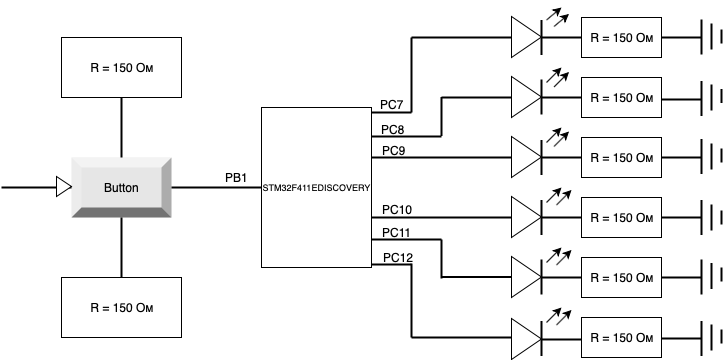

The diagram above was exported from draw.io. Its source (the exported page's mxGraphModel, read from the mxfile embedded in the PNG):
<mxGraphModel dx="946" dy="557" grid="1" gridSize="10" guides="1" tooltips="1" connect="1" arrows="1" fold="1" page="1" pageScale="1" pageWidth="827" pageHeight="1169" math="0" shadow="0">
  <root>
    <mxCell id="0" />
    <mxCell id="1" parent="0" />
    <mxCell id="Hu2xuVq8HOrakyNlkQLJ-1" value="R = 150 Ом" style="rounded=0;whiteSpace=wrap;html=1;" vertex="1" parent="1">
      <mxGeometry x="80" y="80" width="120" height="60" as="geometry" />
    </mxCell>
    <mxCell id="Hu2xuVq8HOrakyNlkQLJ-2" value="Button" style="labelPosition=center;verticalLabelPosition=middle;align=center;html=1;shape=mxgraph.basic.shaded_button;dx=10;fillColor=#E6E6E6;strokeColor=none;" vertex="1" parent="1">
      <mxGeometry x="90" y="200" width="100" height="60" as="geometry" />
    </mxCell>
    <mxCell id="Hu2xuVq8HOrakyNlkQLJ-5" value="R = 150 Ом" style="rounded=0;whiteSpace=wrap;html=1;" vertex="1" parent="1">
      <mxGeometry x="80" y="320" width="120" height="60" as="geometry" />
    </mxCell>
    <mxCell id="Hu2xuVq8HOrakyNlkQLJ-6" value="" style="line;strokeWidth=2;direction=south;html=1;" vertex="1" parent="1">
      <mxGeometry x="135" y="140" width="10" height="60" as="geometry" />
    </mxCell>
    <mxCell id="Hu2xuVq8HOrakyNlkQLJ-7" value="" style="line;strokeWidth=2;direction=south;html=1;" vertex="1" parent="1">
      <mxGeometry x="135" y="260" width="10" height="60" as="geometry" />
    </mxCell>
    <mxCell id="Hu2xuVq8HOrakyNlkQLJ-8" value="&lt;div class=&quot;page&quot; title=&quot;Page 1&quot; style=&quot;white-space: normal&quot;&gt;&lt;div class=&quot;section&quot; style=&quot;background-color: rgb(255 , 255 , 255)&quot;&gt;&lt;div class=&quot;layoutArea&quot;&gt;&lt;div class=&quot;column&quot;&gt;&lt;p&gt;&lt;span style=&quot;font-family: &amp;#34;helvetica&amp;#34; ; line-height: 143%&quot;&gt;&lt;font style=&quot;font-size: 9px&quot;&gt;STM32F411EDISCOVERY&lt;/font&gt;&lt;/span&gt;&lt;/p&gt;&lt;/div&gt;&lt;/div&gt;&lt;/div&gt;&lt;/div&gt;" style="rounded=0;whiteSpace=wrap;html=1;direction=south;" vertex="1" parent="1">
      <mxGeometry x="280" y="150" width="110" height="160" as="geometry" />
    </mxCell>
    <mxCell id="Hu2xuVq8HOrakyNlkQLJ-9" value="" style="line;strokeWidth=2;html=1;" vertex="1" parent="1">
      <mxGeometry x="190" y="225" width="90" height="10" as="geometry" />
    </mxCell>
    <mxCell id="Hu2xuVq8HOrakyNlkQLJ-10" value="R = 150 Oм" style="rounded=0;whiteSpace=wrap;html=1;" vertex="1" parent="1">
      <mxGeometry x="600" y="60" width="80" height="40" as="geometry" />
    </mxCell>
    <mxCell id="Hu2xuVq8HOrakyNlkQLJ-16" value="&lt;span style=&quot;white-space: normal&quot;&gt;R = 150 Oм&lt;/span&gt;" style="rounded=0;whiteSpace=wrap;html=1;" vertex="1" parent="1">
      <mxGeometry x="600" y="120" width="80" height="40" as="geometry" />
    </mxCell>
    <mxCell id="Hu2xuVq8HOrakyNlkQLJ-17" value="&lt;span style=&quot;white-space: normal&quot;&gt;R = 150 Oм&lt;/span&gt;" style="rounded=0;whiteSpace=wrap;html=1;" vertex="1" parent="1">
      <mxGeometry x="600" y="180" width="80" height="40" as="geometry" />
    </mxCell>
    <mxCell id="Hu2xuVq8HOrakyNlkQLJ-18" value="&lt;span style=&quot;white-space: normal&quot;&gt;R = 150 Oм&lt;/span&gt;" style="rounded=0;whiteSpace=wrap;html=1;" vertex="1" parent="1">
      <mxGeometry x="600" y="240" width="80" height="40" as="geometry" />
    </mxCell>
    <mxCell id="Hu2xuVq8HOrakyNlkQLJ-19" value="&lt;span style=&quot;white-space: normal&quot;&gt;R = 150 Oм&lt;/span&gt;" style="rounded=0;whiteSpace=wrap;html=1;" vertex="1" parent="1">
      <mxGeometry x="600" y="300" width="80" height="40" as="geometry" />
    </mxCell>
    <mxCell id="Hu2xuVq8HOrakyNlkQLJ-20" value="&lt;span style=&quot;white-space: normal&quot;&gt;R = 150 Oм&lt;/span&gt;" style="rounded=0;whiteSpace=wrap;html=1;" vertex="1" parent="1">
      <mxGeometry x="600" y="360" width="80" height="40" as="geometry" />
    </mxCell>
    <mxCell id="Hu2xuVq8HOrakyNlkQLJ-21" value="PB1" style="text;html=1;align=center;verticalAlign=middle;resizable=0;points=[];;autosize=1;" vertex="1" parent="1">
      <mxGeometry x="235" y="210" width="40" height="20" as="geometry" />
    </mxCell>
    <mxCell id="Hu2xuVq8HOrakyNlkQLJ-22" value="" style="line;strokeWidth=2;html=1;" vertex="1" parent="1">
      <mxGeometry x="20" y="225" width="70" height="10" as="geometry" />
    </mxCell>
    <mxCell id="Hu2xuVq8HOrakyNlkQLJ-23" value="" style="triangle;whiteSpace=wrap;html=1;" vertex="1" parent="1">
      <mxGeometry x="75" y="219" width="15" height="20" as="geometry" />
    </mxCell>
    <mxCell id="Hu2xuVq8HOrakyNlkQLJ-24" value="" style="line;strokeWidth=2;html=1;" vertex="1" parent="1">
      <mxGeometry x="560" y="75" width="40" height="10" as="geometry" />
    </mxCell>
    <mxCell id="Hu2xuVq8HOrakyNlkQLJ-25" value="" style="line;strokeWidth=2;html=1;" vertex="1" parent="1">
      <mxGeometry x="560" y="135" width="40" height="10" as="geometry" />
    </mxCell>
    <mxCell id="Hu2xuVq8HOrakyNlkQLJ-26" value="" style="line;strokeWidth=2;html=1;" vertex="1" parent="1">
      <mxGeometry x="560" y="195" width="40" height="10" as="geometry" />
    </mxCell>
    <mxCell id="Hu2xuVq8HOrakyNlkQLJ-27" value="" style="line;strokeWidth=2;html=1;" vertex="1" parent="1">
      <mxGeometry x="560" y="255" width="40" height="10" as="geometry" />
    </mxCell>
    <mxCell id="Hu2xuVq8HOrakyNlkQLJ-28" value="" style="line;strokeWidth=2;html=1;" vertex="1" parent="1">
      <mxGeometry x="560" y="315" width="40" height="10" as="geometry" />
    </mxCell>
    <mxCell id="Hu2xuVq8HOrakyNlkQLJ-29" value="" style="line;strokeWidth=2;html=1;" vertex="1" parent="1">
      <mxGeometry x="560" y="377" width="40" height="10" as="geometry" />
    </mxCell>
    <mxCell id="Hu2xuVq8HOrakyNlkQLJ-31" value="" style="line;strokeWidth=2;direction=south;html=1;" vertex="1" parent="1">
      <mxGeometry x="555" y="62.5" width="10" height="35" as="geometry" />
    </mxCell>
    <mxCell id="Hu2xuVq8HOrakyNlkQLJ-32" value="" style="line;strokeWidth=2;direction=south;html=1;" vertex="1" parent="1">
      <mxGeometry x="555" y="363.5" width="10" height="35" as="geometry" />
    </mxCell>
    <mxCell id="Hu2xuVq8HOrakyNlkQLJ-33" value="" style="line;strokeWidth=2;direction=south;html=1;" vertex="1" parent="1">
      <mxGeometry x="555" y="302" width="10" height="35" as="geometry" />
    </mxCell>
    <mxCell id="Hu2xuVq8HOrakyNlkQLJ-34" value="" style="line;strokeWidth=2;direction=south;html=1;" vertex="1" parent="1">
      <mxGeometry x="555" y="242.5" width="10" height="35" as="geometry" />
    </mxCell>
    <mxCell id="Hu2xuVq8HOrakyNlkQLJ-35" value="" style="line;strokeWidth=2;direction=south;html=1;" vertex="1" parent="1">
      <mxGeometry x="555" y="182.5" width="10" height="35" as="geometry" />
    </mxCell>
    <mxCell id="Hu2xuVq8HOrakyNlkQLJ-36" value="" style="line;strokeWidth=2;direction=south;html=1;" vertex="1" parent="1">
      <mxGeometry x="555" y="122" width="10" height="35" as="geometry" />
    </mxCell>
    <mxCell id="Hu2xuVq8HOrakyNlkQLJ-38" value="" style="triangle;whiteSpace=wrap;html=1;" vertex="1" parent="1">
      <mxGeometry x="530" y="59" width="30" height="41" as="geometry" />
    </mxCell>
    <mxCell id="Hu2xuVq8HOrakyNlkQLJ-39" value="" style="triangle;whiteSpace=wrap;html=1;" vertex="1" parent="1">
      <mxGeometry x="530" y="119" width="30" height="41" as="geometry" />
    </mxCell>
    <mxCell id="Hu2xuVq8HOrakyNlkQLJ-40" value="" style="triangle;whiteSpace=wrap;html=1;" vertex="1" parent="1">
      <mxGeometry x="530" y="179" width="30" height="41" as="geometry" />
    </mxCell>
    <mxCell id="Hu2xuVq8HOrakyNlkQLJ-41" value="" style="triangle;whiteSpace=wrap;html=1;" vertex="1" parent="1">
      <mxGeometry x="530" y="239" width="30" height="41" as="geometry" />
    </mxCell>
    <mxCell id="Hu2xuVq8HOrakyNlkQLJ-42" value="" style="triangle;whiteSpace=wrap;html=1;" vertex="1" parent="1">
      <mxGeometry x="530" y="299" width="30" height="41" as="geometry" />
    </mxCell>
    <mxCell id="Hu2xuVq8HOrakyNlkQLJ-43" value="" style="triangle;whiteSpace=wrap;html=1;" vertex="1" parent="1">
      <mxGeometry x="530" y="361" width="30" height="41" as="geometry" />
    </mxCell>
    <mxCell id="Hu2xuVq8HOrakyNlkQLJ-45" value="" style="line;strokeWidth=2;html=1;" vertex="1" parent="1">
      <mxGeometry x="390" y="255" width="140" height="10" as="geometry" />
    </mxCell>
    <mxCell id="Hu2xuVq8HOrakyNlkQLJ-46" value="" style="line;strokeWidth=2;html=1;" vertex="1" parent="1">
      <mxGeometry x="390" y="195" width="140" height="10" as="geometry" />
    </mxCell>
    <mxCell id="Hu2xuVq8HOrakyNlkQLJ-47" value="" style="line;strokeWidth=2;html=1;" vertex="1" parent="1">
      <mxGeometry x="390" y="277" width="70" height="10" as="geometry" />
    </mxCell>
    <mxCell id="Hu2xuVq8HOrakyNlkQLJ-48" value="" style="line;strokeWidth=2;direction=south;html=1;" vertex="1" parent="1">
      <mxGeometry x="455" y="282" width="10" height="39" as="geometry" />
    </mxCell>
    <mxCell id="Hu2xuVq8HOrakyNlkQLJ-49" value="" style="line;strokeWidth=2;html=1;" vertex="1" parent="1">
      <mxGeometry x="460" y="314.5" width="70" height="10" as="geometry" />
    </mxCell>
    <mxCell id="Hu2xuVq8HOrakyNlkQLJ-50" value="" style="line;strokeWidth=2;html=1;" vertex="1" parent="1">
      <mxGeometry x="390" y="302" width="40" height="10" as="geometry" />
    </mxCell>
    <mxCell id="Hu2xuVq8HOrakyNlkQLJ-51" value="" style="line;strokeWidth=2;direction=south;html=1;" vertex="1" parent="1">
      <mxGeometry x="425" y="306" width="10" height="74" as="geometry" />
    </mxCell>
    <mxCell id="Hu2xuVq8HOrakyNlkQLJ-52" value="" style="line;strokeWidth=2;html=1;" vertex="1" parent="1">
      <mxGeometry x="430" y="375" width="100" height="10" as="geometry" />
    </mxCell>
    <mxCell id="Hu2xuVq8HOrakyNlkQLJ-53" value="" style="line;strokeWidth=2;html=1;" vertex="1" parent="1">
      <mxGeometry x="390" y="174" width="70" height="10" as="geometry" />
    </mxCell>
    <mxCell id="Hu2xuVq8HOrakyNlkQLJ-54" value="" style="line;strokeWidth=2;direction=south;html=1;" vertex="1" parent="1">
      <mxGeometry x="455" y="139.5" width="10" height="39" as="geometry" />
    </mxCell>
    <mxCell id="Hu2xuVq8HOrakyNlkQLJ-55" value="" style="line;strokeWidth=2;html=1;" vertex="1" parent="1">
      <mxGeometry x="460" y="135" width="70" height="10" as="geometry" />
    </mxCell>
    <mxCell id="Hu2xuVq8HOrakyNlkQLJ-56" value="" style="line;strokeWidth=2;html=1;" vertex="1" parent="1">
      <mxGeometry x="390" y="150" width="40" height="10" as="geometry" />
    </mxCell>
    <mxCell id="Hu2xuVq8HOrakyNlkQLJ-57" value="" style="line;strokeWidth=2;direction=south;html=1;" vertex="1" parent="1">
      <mxGeometry x="425" y="80" width="10" height="75" as="geometry" />
    </mxCell>
    <mxCell id="Hu2xuVq8HOrakyNlkQLJ-58" value="" style="line;strokeWidth=2;html=1;" vertex="1" parent="1">
      <mxGeometry x="430" y="75" width="100" height="10" as="geometry" />
    </mxCell>
    <mxCell id="Hu2xuVq8HOrakyNlkQLJ-59" value="PC7" style="text;html=1;align=center;verticalAlign=middle;resizable=0;points=[];;autosize=1;" vertex="1" parent="1">
      <mxGeometry x="390" y="137" width="40" height="20" as="geometry" />
    </mxCell>
    <mxCell id="Hu2xuVq8HOrakyNlkQLJ-60" value="PC8" style="text;html=1;align=center;verticalAlign=middle;resizable=0;points=[];;autosize=1;" vertex="1" parent="1">
      <mxGeometry x="391" y="162" width="40" height="20" as="geometry" />
    </mxCell>
    <mxCell id="Hu2xuVq8HOrakyNlkQLJ-61" value="PC9" style="text;html=1;align=center;verticalAlign=middle;resizable=0;points=[];;autosize=1;" vertex="1" parent="1">
      <mxGeometry x="392" y="183" width="40" height="20" as="geometry" />
    </mxCell>
    <mxCell id="Hu2xuVq8HOrakyNlkQLJ-62" value="PC10" style="text;html=1;align=center;verticalAlign=middle;resizable=0;points=[];;autosize=1;" vertex="1" parent="1">
      <mxGeometry x="391" y="242" width="50" height="20" as="geometry" />
    </mxCell>
    <mxCell id="Hu2xuVq8HOrakyNlkQLJ-63" value="PC11" style="text;html=1;align=center;verticalAlign=middle;resizable=0;points=[];;autosize=1;" vertex="1" parent="1">
      <mxGeometry x="395.5" y="265" width="40" height="20" as="geometry" />
    </mxCell>
    <mxCell id="Hu2xuVq8HOrakyNlkQLJ-64" value="PC12" style="text;html=1;align=center;verticalAlign=middle;resizable=0;points=[];;autosize=1;" vertex="1" parent="1">
      <mxGeometry x="392" y="290" width="50" height="20" as="geometry" />
    </mxCell>
    <mxCell id="Hu2xuVq8HOrakyNlkQLJ-71" value="" style="endArrow=classic;html=1;" edge="1" parent="1">
      <mxGeometry width="50" height="50" relative="1" as="geometry">
        <mxPoint x="565" y="62.5" as="sourcePoint" />
        <mxPoint x="580" y="50" as="targetPoint" />
      </mxGeometry>
    </mxCell>
    <mxCell id="Hu2xuVq8HOrakyNlkQLJ-72" value="" style="endArrow=classic;html=1;" edge="1" parent="1">
      <mxGeometry width="50" height="50" relative="1" as="geometry">
        <mxPoint x="572.5" y="69" as="sourcePoint" />
        <mxPoint x="587.5" y="56.5" as="targetPoint" />
      </mxGeometry>
    </mxCell>
    <mxCell id="Hu2xuVq8HOrakyNlkQLJ-77" value="" style="endArrow=classic;html=1;" edge="1" parent="1">
      <mxGeometry width="50" height="50" relative="1" as="geometry">
        <mxPoint x="565" y="125" as="sourcePoint" />
        <mxPoint x="580" y="110" as="targetPoint" />
      </mxGeometry>
    </mxCell>
    <mxCell id="Hu2xuVq8HOrakyNlkQLJ-80" value="" style="endArrow=classic;html=1;" edge="1" parent="1">
      <mxGeometry width="50" height="50" relative="1" as="geometry">
        <mxPoint x="572.5" y="129.5" as="sourcePoint" />
        <mxPoint x="587.5" y="114.5" as="targetPoint" />
      </mxGeometry>
    </mxCell>
    <mxCell id="Hu2xuVq8HOrakyNlkQLJ-81" value="" style="endArrow=classic;html=1;" edge="1" parent="1">
      <mxGeometry width="50" height="50" relative="1" as="geometry">
        <mxPoint x="565" y="185" as="sourcePoint" />
        <mxPoint x="580" y="170" as="targetPoint" />
      </mxGeometry>
    </mxCell>
    <mxCell id="Hu2xuVq8HOrakyNlkQLJ-82" value="" style="endArrow=classic;html=1;" edge="1" parent="1">
      <mxGeometry width="50" height="50" relative="1" as="geometry">
        <mxPoint x="572.5" y="189" as="sourcePoint" />
        <mxPoint x="587.5" y="174" as="targetPoint" />
      </mxGeometry>
    </mxCell>
    <mxCell id="Hu2xuVq8HOrakyNlkQLJ-83" value="" style="endArrow=classic;html=1;" edge="1" parent="1">
      <mxGeometry width="50" height="50" relative="1" as="geometry">
        <mxPoint x="565" y="245" as="sourcePoint" />
        <mxPoint x="580" y="230" as="targetPoint" />
      </mxGeometry>
    </mxCell>
    <mxCell id="Hu2xuVq8HOrakyNlkQLJ-84" value="" style="endArrow=classic;html=1;" edge="1" parent="1">
      <mxGeometry width="50" height="50" relative="1" as="geometry">
        <mxPoint x="575" y="247.5" as="sourcePoint" />
        <mxPoint x="590" y="232.5" as="targetPoint" />
      </mxGeometry>
    </mxCell>
    <mxCell id="Hu2xuVq8HOrakyNlkQLJ-85" value="" style="endArrow=classic;html=1;" edge="1" parent="1">
      <mxGeometry width="50" height="50" relative="1" as="geometry">
        <mxPoint x="565" y="305" as="sourcePoint" />
        <mxPoint x="580" y="290" as="targetPoint" />
      </mxGeometry>
    </mxCell>
    <mxCell id="Hu2xuVq8HOrakyNlkQLJ-86" value="" style="endArrow=classic;html=1;" edge="1" parent="1">
      <mxGeometry width="50" height="50" relative="1" as="geometry">
        <mxPoint x="575" y="307.5" as="sourcePoint" />
        <mxPoint x="590" y="292.5" as="targetPoint" />
      </mxGeometry>
    </mxCell>
    <mxCell id="Hu2xuVq8HOrakyNlkQLJ-87" value="" style="endArrow=classic;html=1;" edge="1" parent="1">
      <mxGeometry width="50" height="50" relative="1" as="geometry">
        <mxPoint x="565" y="365" as="sourcePoint" />
        <mxPoint x="580" y="350" as="targetPoint" />
      </mxGeometry>
    </mxCell>
    <mxCell id="Hu2xuVq8HOrakyNlkQLJ-88" value="" style="endArrow=classic;html=1;" edge="1" parent="1">
      <mxGeometry width="50" height="50" relative="1" as="geometry">
        <mxPoint x="575" y="367.5" as="sourcePoint" />
        <mxPoint x="590" y="352.5" as="targetPoint" />
      </mxGeometry>
    </mxCell>
    <mxCell id="Hu2xuVq8HOrakyNlkQLJ-89" value="" style="line;strokeWidth=2;html=1;" vertex="1" parent="1">
      <mxGeometry x="680" y="75" width="40" height="10" as="geometry" />
    </mxCell>
    <mxCell id="Hu2xuVq8HOrakyNlkQLJ-90" value="" style="line;strokeWidth=2;html=1;" vertex="1" parent="1">
      <mxGeometry x="680" y="137" width="40" height="10" as="geometry" />
    </mxCell>
    <mxCell id="Hu2xuVq8HOrakyNlkQLJ-91" value="" style="line;strokeWidth=2;html=1;" vertex="1" parent="1">
      <mxGeometry x="680" y="376" width="40" height="10" as="geometry" />
    </mxCell>
    <mxCell id="Hu2xuVq8HOrakyNlkQLJ-92" value="" style="line;strokeWidth=2;html=1;" vertex="1" parent="1">
      <mxGeometry x="680" y="315" width="40" height="10" as="geometry" />
    </mxCell>
    <mxCell id="Hu2xuVq8HOrakyNlkQLJ-93" value="" style="line;strokeWidth=2;html=1;" vertex="1" parent="1">
      <mxGeometry x="680" y="255" width="40" height="10" as="geometry" />
    </mxCell>
    <mxCell id="Hu2xuVq8HOrakyNlkQLJ-94" value="" style="line;strokeWidth=2;html=1;" vertex="1" parent="1">
      <mxGeometry x="680" y="195" width="40" height="10" as="geometry" />
    </mxCell>
    <mxCell id="Hu2xuVq8HOrakyNlkQLJ-96" value="" style="line;strokeWidth=2;direction=south;html=1;" vertex="1" parent="1">
      <mxGeometry x="715" y="62" width="10" height="35" as="geometry" />
    </mxCell>
    <mxCell id="Hu2xuVq8HOrakyNlkQLJ-97" value="" style="line;strokeWidth=2;direction=south;html=1;" vertex="1" parent="1">
      <mxGeometry x="715" y="363.5" width="10" height="35" as="geometry" />
    </mxCell>
    <mxCell id="Hu2xuVq8HOrakyNlkQLJ-98" value="" style="line;strokeWidth=2;direction=south;html=1;" vertex="1" parent="1">
      <mxGeometry x="715" y="302" width="10" height="35" as="geometry" />
    </mxCell>
    <mxCell id="Hu2xuVq8HOrakyNlkQLJ-99" value="" style="line;strokeWidth=2;direction=south;html=1;" vertex="1" parent="1">
      <mxGeometry x="715" y="242.5" width="10" height="35" as="geometry" />
    </mxCell>
    <mxCell id="Hu2xuVq8HOrakyNlkQLJ-100" value="" style="line;strokeWidth=2;direction=south;html=1;" vertex="1" parent="1">
      <mxGeometry x="715" y="181.5" width="10" height="35" as="geometry" />
    </mxCell>
    <mxCell id="Hu2xuVq8HOrakyNlkQLJ-101" value="" style="line;strokeWidth=2;direction=south;html=1;" vertex="1" parent="1">
      <mxGeometry x="715" y="123.5" width="10" height="35" as="geometry" />
    </mxCell>
    <mxCell id="Hu2xuVq8HOrakyNlkQLJ-103" value="" style="line;strokeWidth=2;direction=south;html=1;" vertex="1" parent="1">
      <mxGeometry x="725" y="66" width="10" height="26" as="geometry" />
    </mxCell>
    <mxCell id="Hu2xuVq8HOrakyNlkQLJ-104" value="" style="line;strokeWidth=2;direction=south;html=1;" vertex="1" parent="1">
      <mxGeometry x="725" y="367" width="10" height="26" as="geometry" />
    </mxCell>
    <mxCell id="Hu2xuVq8HOrakyNlkQLJ-105" value="" style="line;strokeWidth=2;direction=south;html=1;" vertex="1" parent="1">
      <mxGeometry x="725" y="305.5" width="10" height="26" as="geometry" />
    </mxCell>
    <mxCell id="Hu2xuVq8HOrakyNlkQLJ-106" value="" style="line;strokeWidth=2;direction=south;html=1;" vertex="1" parent="1">
      <mxGeometry x="725" y="247" width="10" height="26" as="geometry" />
    </mxCell>
    <mxCell id="Hu2xuVq8HOrakyNlkQLJ-107" value="" style="line;strokeWidth=2;direction=south;html=1;" vertex="1" parent="1">
      <mxGeometry x="725" y="186" width="10" height="26" as="geometry" />
    </mxCell>
    <mxCell id="Hu2xuVq8HOrakyNlkQLJ-108" value="" style="line;strokeWidth=2;direction=south;html=1;" vertex="1" parent="1">
      <mxGeometry x="725" y="127" width="10" height="26" as="geometry" />
    </mxCell>
    <mxCell id="Hu2xuVq8HOrakyNlkQLJ-110" value="" style="line;strokeWidth=2;direction=south;html=1;" vertex="1" parent="1">
      <mxGeometry x="735" y="72" width="10" height="14" as="geometry" />
    </mxCell>
    <mxCell id="Hu2xuVq8HOrakyNlkQLJ-112" value="" style="line;strokeWidth=2;direction=south;html=1;" vertex="1" parent="1">
      <mxGeometry x="735" y="372" width="10" height="14" as="geometry" />
    </mxCell>
    <mxCell id="Hu2xuVq8HOrakyNlkQLJ-113" value="" style="line;strokeWidth=2;direction=south;html=1;" vertex="1" parent="1">
      <mxGeometry x="735" y="310" width="10" height="14" as="geometry" />
    </mxCell>
    <mxCell id="Hu2xuVq8HOrakyNlkQLJ-114" value="" style="line;strokeWidth=2;direction=south;html=1;" vertex="1" parent="1">
      <mxGeometry x="735" y="253" width="10" height="14" as="geometry" />
    </mxCell>
    <mxCell id="Hu2xuVq8HOrakyNlkQLJ-115" value="" style="line;strokeWidth=2;direction=south;html=1;" vertex="1" parent="1">
      <mxGeometry x="735" y="191" width="10" height="14" as="geometry" />
    </mxCell>
    <mxCell id="Hu2xuVq8HOrakyNlkQLJ-116" value="" style="line;strokeWidth=2;direction=south;html=1;" vertex="1" parent="1">
      <mxGeometry x="735" y="131.5" width="10" height="14" as="geometry" />
    </mxCell>
  </root>
</mxGraphModel>